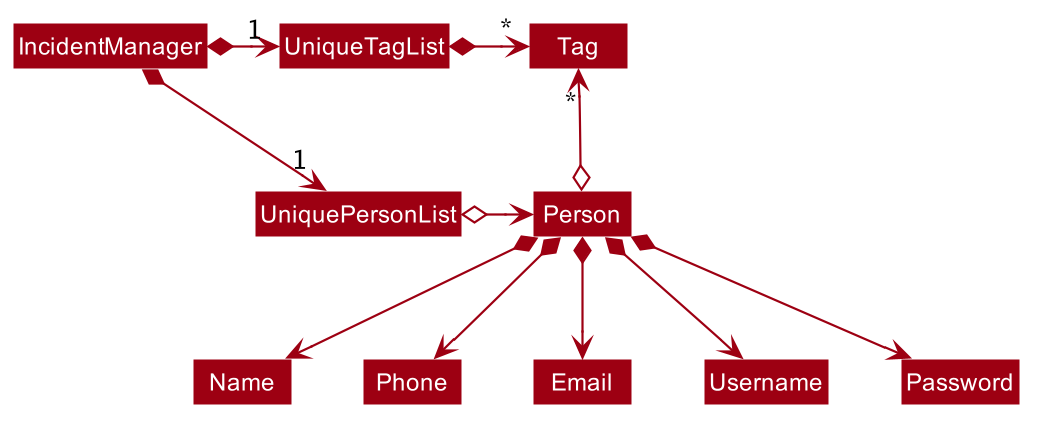

The diagram above was rendered by PlantUML. Its source (embedded in the PNG):
@startuml








skinparam BackgroundColor #FFFFFFF

skinparam Shadowing false

skinparam Class {
    FontColor #FFFFFF
    BorderThickness 1
    BorderColor #FFFFFF
    StereotypeFontColor #FFFFFF
    FontName Arial
}

skinparam Actor {
    BorderColor #000000
    Color #000000
    FontName Arial
}

skinparam Sequence {
    MessageAlign center
    BoxFontSize 15
    BoxPadding 0
    BoxFontColor #FFFFFF
    FontName Arial
}

skinparam Participant {
    FontColor #FFFFFFF
    Padding 20
}

skinparam MinClassWidth 50
skinparam ParticipantPadding 10
skinparam Shadowing false
skinparam DefaultTextAlignment center
skinparam packageStyle Rectangle

hide footbox
hide members
hide circle
skinparam arrowThickness 1.1
skinparam arrowColor #9D0012
skinparam classBackgroundColor #9D0012

IncidentManager *-right-> "1" UniquePersonList
IncidentManager *-right-> "1" UniqueTagList
UniqueTagList -[hidden]down- UniquePersonList
UniqueTagList -[hidden]down- UniquePersonList

UniqueTagList *-right-> "*" Tag
UniquePersonList o-right-> Person

Person o-up-> "*" Tag

Person *--> Name
Person *--> Phone
Person *--> Email
Person *--> Username
Person *--> Password
@enduml